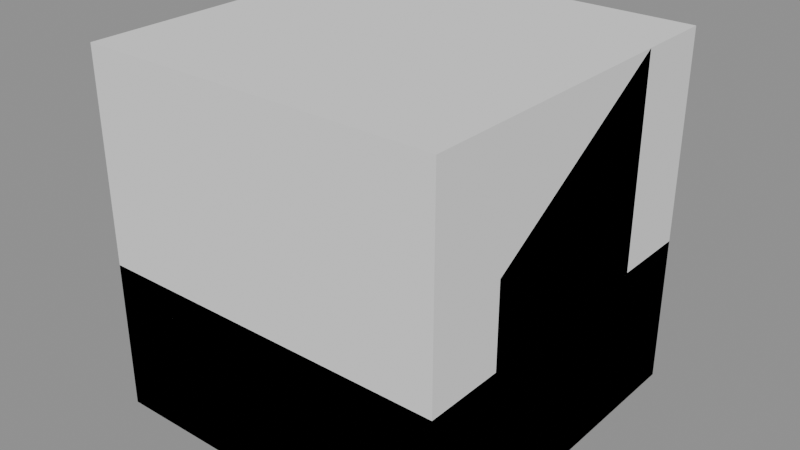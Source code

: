 # Source: barrier_module.blend  (saved by Blender 5.2.45; exported with 4.5.12 LTS)
import bpy
from mathutils import Matrix  # noqa: F401  (used for matrix-valued properties, if any)

bpy.ops.wm.read_factory_settings(use_empty=True)
scene = bpy.context.scene
scene.name = 'Scene'

# ---- materials (node trees are filled in below, after node groups)
mat_material_world_prop_industrial = bpy.data.materials.new('material.world.prop.industrial')
mat_material_world_prop_industrial.diffuse_color = (1.0, 1.0, 1.0, 1.0)

# ---- material node trees
mat_material_world_prop_industrial.use_nodes = True; mat_material_world_prop_industrial.node_tree.nodes.clear()
_N = mat_material_world_prop_industrial.node_tree.nodes; _L = mat_material_world_prop_industrial.node_tree.links
n0 = _N.new('ShaderNodeBsdfPrincipled'); n0.name = 'Principled BSDF'; n0.location = (-200, 100)
n0.inputs[0].default_value = (1.0, 1.0, 1.0, 1.0)
n0.inputs[1].default_value = 1.0
n0.inputs[2].default_value = 1.0
n0.inputs[10].default_value = 0.005
n1 = _N.new('ShaderNodeOutputMaterial'); n1.name = 'Material Output'; n1.location = (200, 100)
_L.new(n0.outputs[0], n1.inputs[0])
n1.is_active_output = True

# ---- meshes
me_00_0_whole = bpy.data.meshes.new('00:0:whole')
me_00_0_whole.from_pydata([(-0.5, -0.5, -0.5), (-0.5, -0.5, 0.5), (-0.5, 0.5, 0.5), (-0.5, 0.5, -0.5), (0.5, 0.5, -0.5), (0.5, 0.5, 0.5), (0.5, -0.5, 0.5), (0.5, -0.5, -0.5), (-0.5, 0.5, -0.5), (0.5, 0.5, -0.5), (0.5, -0.5, -0.5), (-0.5, -0.5, -0.5), (-0.5, -0.5, 0.5), (0.5, -0.5, 0.5), (0.5, 0.5, 0.5), (-0.5, 0.5, 0.5), (-0.5, 0.5, 0.5), (0.5, 0.5, 0.5), (0.5, 0.5, -0.5), (-0.5, 0.5, -0.5), (-0.5, -0.5, -0.5), (0.5, -0.5, -0.5), (0.5, -0.5, 0.5), (-0.5, -0.5, 0.5)], [], [(0, 1, 2), (0, 2, 3), (4, 5, 6), (4, 6, 7), (8, 9, 10), (8, 10, 11), (12, 13, 14), (12, 14, 15), (16, 17, 18), (16, 18, 19), (20, 21, 22), (20, 22, 23)])
_uv = me_00_0_whole.uv_layers.new(name='UVMap')
_uv.uv.foreach_set('vector', [0.518, 0.732, 0.732, 0.732, 0.732, 0.518, 0.518, 0.732, 0.732, 0.518, 0.518, 0.518, 0.518, 0.732, 0.732, 0.732, 0.732, 0.518, 0.518, 0.732, 0.732, 0.518, 0.518, 0.518, 0.518, 0.732, 0.732, 0.732, 0.732, 0.518, 0.518, 0.732, 0.732, 0.518, 0.518, 0.518, 0.518, 0.732, 0.732, 0.732, 0.732, 0.518, 0.518, 0.732, 0.732, 0.518, 0.518, 0.518, 0.518, 0.732, 0.732, 0.732, 0.732, 0.518, 0.518, 0.732, 0.732, 0.518, 0.518, 0.518, 0.518, 0.732, 0.732, 0.732, 0.732, 0.518, 0.518, 0.732, 0.732, 0.518, 0.518, 0.518])
me_00_0_whole.update()
me_00_0_whole.normals_split_custom_set([tuple(v) for v in zip(*[iter([-1.0, 0.0, 0.0, -1.0, 0.0, 0.0, -1.0, 0.0, 0.0, -1.0, 0.0, 0.0, -1.0, 0.0, 0.0, -1.0, 0.0, 0.0, 1.0, 0.0, 0.0, 1.0, 0.0, 0.0, 1.0, 0.0, 0.0, 1.0, 0.0, 0.0, 1.0, 0.0, 0.0, 1.0, 0.0, 0.0, 0.0, 0.0, -1.0, 0.0, 0.0, -1.0, 0.0, 0.0, -1.0, 0.0, 0.0, -1.0, 0.0, 0.0, -1.0, 0.0, 0.0, -1.0, 0.0, 0.0, 1.0, 0.0, 0.0, 1.0, 0.0, 0.0, 1.0, 0.0, 0.0, 1.0, 0.0, 0.0, 1.0, 0.0, 0.0, 1.0, 0.0, 1.0, 0.0, 0.0, 1.0, 0.0, 0.0, 1.0, 0.0, 0.0, 1.0, 0.0, 0.0, 1.0, 0.0, 0.0, 1.0, 0.0, 0.0, -1.0, 0.0, 0.0, -1.0, 0.0, 0.0, -1.0, 0.0, 0.0, -1.0, 0.0, 0.0, -1.0, 0.0, 0.0, -1.0, 0.0])] * 3)])
me_01_0_whole = bpy.data.meshes.new('01:0:whole')
me_01_0_whole.from_pydata([(0.5, 0.4902, -0.5), (0.5, -0.4902, -0.5), (-0.5, -0.4902, -0.5), (-0.5, 0.4902, -0.5), (-0.5, -0.4902, -0.09144), (0.5, -0.4902, -0.09144), (0.5, 0.4902, -0.09144), (-0.5, 0.4902, -0.09144), (-0.5, 0.4902, -0.09144), (0.5, 0.4902, -0.09144), (0.5, 0.4902, -0.5), (-0.5, 0.4902, -0.5), (0.5, -0.4902, -0.5), (0.5, -0.4902, -0.09144), (-0.5, -0.4902, -0.09144), (-0.5, -0.4902, -0.5), (-0.5, -0.4902, -0.5), (-0.5, -0.4902, -0.09144), (-0.5, 0.4902, -0.09144), (-0.5, 0.4902, -0.5), (0.5, 0.4902, -0.09144), (0.5, -0.4902, -0.09144), (0.5, -0.4902, -0.5), (0.5, 0.4902, -0.5), (0.5, 0.2745, -0.1109), (0.5, -0.2745, -0.1109), (-0.5, -0.2745, -0.1109), (-0.5, 0.2745, -0.1109), (-0.5, -0.2745, 0.1323), (0.5, -0.2745, 0.1323), (0.5, 0.2745, 0.4728), (-0.5, 0.2745, 0.4728), (-0.5, 0.2745, 0.4728), (0.5, 0.2745, 0.4728), (0.5, 0.2745, -0.1109), (-0.5, 0.2745, -0.1109), (0.5, -0.2745, -0.1109), (0.5, -0.2745, 0.1323), (-0.5, -0.2745, 0.1323), (-0.5, -0.2745, -0.1109), (-0.5, -0.2745, -0.1109), (-0.5, -0.2745, 0.1323), (-0.5, 0.2745, 0.4728), (-0.5, 0.2745, -0.1109), (0.5, 0.2745, 0.4728), (0.5, -0.2745, 0.1323), (0.5, -0.2745, -0.1109), (0.5, 0.2745, -0.1109), (-0.385, -0.4941, -0.4844), (-0.385, -0.4941, -0.2918), (-0.385, 0.4941, -0.2918), (-0.385, 0.4941, -0.4844), (-0.335, 0.4941, -0.4844), (-0.335, 0.4941, -0.2918), (-0.335, -0.4941, -0.2918), (-0.335, -0.4941, -0.4844), (-0.379, 0.4941, -0.4903), (-0.341, 0.4941, -0.4903), (-0.341, -0.4941, -0.4903), (-0.379, -0.4941, -0.4903), (-0.379, -0.4941, -0.286), (-0.341, -0.4941, -0.286), (-0.341, 0.4941, -0.286), (-0.379, 0.4941, -0.286), (-0.379, 0.5, -0.2918), (-0.341, 0.5, -0.2918), (-0.341, 0.5, -0.4844), (-0.379, 0.5, -0.4844), (-0.379, -0.5, -0.4844), (-0.341, -0.5, -0.4844), (-0.341, -0.5, -0.2918), (-0.379, -0.5, -0.2918), (-0.379, 0.4941, -0.4903), (-0.379, -0.4941, -0.4903), (-0.385, -0.4941, -0.4844), (-0.385, 0.4941, -0.4844), (-0.385, 0.4941, -0.2918), (-0.385, -0.4941, -0.2918), (-0.379, -0.4941, -0.286), (-0.379, 0.4941, -0.286), (-0.335, 0.4941, -0.4844), (-0.335, -0.4941, -0.4844), (-0.341, -0.4941, -0.4903), (-0.341, 0.4941, -0.4903), (-0.341, 0.4941, -0.286), (-0.341, -0.4941, -0.286), (-0.335, -0.4941, -0.2918), (-0.335, 0.4941, -0.2918), (-0.385, 0.4941, -0.4844), (-0.385, 0.4941, -0.2918), (-0.379, 0.5, -0.2918), (-0.379, 0.5, -0.4844), (-0.379, -0.5, -0.4844), (-0.379, -0.5, -0.2918), (-0.385, -0.4941, -0.2918), (-0.385, -0.4941, -0.4844), (-0.341, 0.5, -0.4844), (-0.341, 0.5, -0.2918), (-0.335, 0.4941, -0.2918), (-0.335, 0.4941, -0.4844), (-0.335, -0.4941, -0.4844), (-0.335, -0.4941, -0.2918), (-0.341, -0.5, -0.2918), (-0.341, -0.5, -0.4844), (-0.379, 0.5, -0.4844), (-0.341, 0.5, -0.4844), (-0.341, 0.4941, -0.4903), (-0.379, 0.4941, -0.4903), (-0.379, -0.4941, -0.4903), (-0.341, -0.4941, -0.4903), (-0.341, -0.5, -0.4844), (-0.379, -0.5, -0.4844), (-0.379, 0.4941, -0.286), (-0.341, 0.4941, -0.286), (-0.341, 0.5, -0.2918), (-0.379, 0.5, -0.2918), (-0.379, -0.5, -0.2918), (-0.341, -0.5, -0.2918), (-0.341, -0.4941, -0.286), (-0.379, -0.4941, -0.286), (-0.379, 0.5, -0.4844), (-0.379, 0.4941, -0.4903), (-0.385, 0.4941, -0.4844), (-0.385, -0.4941, -0.4844), (-0.379, -0.4941, -0.4903), (-0.379, -0.5, -0.4844), (-0.385, 0.4941, -0.2918), (-0.379, 0.4941, -0.286), (-0.379, 0.5, -0.2918), (-0.379, -0.5, -0.2918), (-0.379, -0.4941, -0.286), (-0.385, -0.4941, -0.2918), (-0.335, 0.4941, -0.4844), (-0.341, 0.4941, -0.4903), (-0.341, 0.5, -0.4844), (-0.341, -0.5, -0.4844), (-0.341, -0.4941, -0.4903), (-0.335, -0.4941, -0.4844), (-0.341, 0.5, -0.2918), (-0.341, 0.4941, -0.286), (-0.335, 0.4941, -0.2918), (-0.335, -0.4941, -0.2918), (-0.341, -0.4941, -0.286), (-0.341, -0.5, -0.2918), (-0.44, 0.2696, 0.1031), (-0.44, 0.2696, 0.2588), (-0.44, 0.2794, 0.2588), (-0.44, 0.2794, 0.1031), (-0.28, 0.2794, 0.1031), (-0.28, 0.2794, 0.2588), (-0.28, 0.2696, 0.2588), (-0.28, 0.2696, 0.1031), (-0.44, 0.2794, 0.1031), (-0.28, 0.2794, 0.1031), (-0.28, 0.2696, 0.1031), (-0.44, 0.2696, 0.1031), (-0.44, 0.2696, 0.2588), (-0.28, 0.2696, 0.2588), (-0.28, 0.2794, 0.2588), (-0.44, 0.2794, 0.2588), (-0.44, 0.2794, 0.2588), (-0.28, 0.2794, 0.2588), (-0.28, 0.2794, 0.1031), (-0.44, 0.2794, 0.1031), (-0.44, 0.2696, 0.1031), (-0.28, 0.2696, 0.1031), (-0.28, 0.2696, 0.2588), (-0.44, 0.2696, 0.2588), (0.335, -0.4941, -0.4844), (0.335, -0.4941, -0.2918), (0.335, 0.4941, -0.2918), (0.335, 0.4941, -0.4844), (0.385, 0.4941, -0.4844), (0.385, 0.4941, -0.2918), (0.385, -0.4941, -0.2918), (0.385, -0.4941, -0.4844), (0.341, 0.4941, -0.4903), (0.379, 0.4941, -0.4903), (0.379, -0.4941, -0.4903), (0.341, -0.4941, -0.4903), (0.341, -0.4941, -0.286), (0.379, -0.4941, -0.286), (0.379, 0.4941, -0.286), (0.341, 0.4941, -0.286), (0.341, 0.5, -0.2918), (0.379, 0.5, -0.2918), (0.379, 0.5, -0.4844), (0.341, 0.5, -0.4844), (0.341, -0.5, -0.4844), (0.379, -0.5, -0.4844), (0.379, -0.5, -0.2918), (0.341, -0.5, -0.2918), (0.341, 0.4941, -0.4903), (0.341, -0.4941, -0.4903), (0.335, -0.4941, -0.4844), (0.335, 0.4941, -0.4844), (0.335, 0.4941, -0.2918), (0.335, -0.4941, -0.2918), (0.341, -0.4941, -0.286), (0.341, 0.4941, -0.286), (0.385, 0.4941, -0.4844), (0.385, -0.4941, -0.4844), (0.379, -0.4941, -0.4903), (0.379, 0.4941, -0.4903), (0.379, 0.4941, -0.286), (0.379, -0.4941, -0.286), (0.385, -0.4941, -0.2918), (0.385, 0.4941, -0.2918), (0.335, 0.4941, -0.4844), (0.335, 0.4941, -0.2918), (0.341, 0.5, -0.2918), (0.341, 0.5, -0.4844), (0.341, -0.5, -0.4844), (0.341, -0.5, -0.2918), (0.335, -0.4941, -0.2918), (0.335, -0.4941, -0.4844), (0.379, 0.5, -0.4844), (0.379, 0.5, -0.2918), (0.385, 0.4941, -0.2918), (0.385, 0.4941, -0.4844), (0.385, -0.4941, -0.4844), (0.385, -0.4941, -0.2918), (0.379, -0.5, -0.2918), (0.379, -0.5, -0.4844), (0.341, 0.5, -0.4844), (0.379, 0.5, -0.4844), (0.379, 0.4941, -0.4903), (0.341, 0.4941, -0.4903), (0.341, -0.4941, -0.4903), (0.379, -0.4941, -0.4903), (0.379, -0.5, -0.4844), (0.341, -0.5, -0.4844), (0.341, 0.4941, -0.286), (0.379, 0.4941, -0.286), (0.379, 0.5, -0.2918), (0.341, 0.5, -0.2918), (0.341, -0.5, -0.2918), (0.379, -0.5, -0.2918), (0.379, -0.4941, -0.286), (0.341, -0.4941, -0.286), (0.341, 0.5, -0.4844), (0.341, 0.4941, -0.4903), (0.335, 0.4941, -0.4844), (0.335, -0.4941, -0.4844), (0.341, -0.4941, -0.4903), (0.341, -0.5, -0.4844), (0.335, 0.4941, -0.2918), (0.341, 0.4941, -0.286), (0.341, 0.5, -0.2918), (0.341, -0.5, -0.2918), (0.341, -0.4941, -0.286), (0.335, -0.4941, -0.2918), (0.385, 0.4941, -0.4844), (0.379, 0.4941, -0.4903), (0.379, 0.5, -0.4844), (0.379, -0.5, -0.4844), (0.379, -0.4941, -0.4903), (0.385, -0.4941, -0.4844), (0.379, 0.5, -0.2918), (0.379, 0.4941, -0.286), (0.385, 0.4941, -0.2918), (0.385, -0.4941, -0.2918), (0.379, -0.4941, -0.286), (0.379, -0.5, -0.2918), (0.28, 0.2696, 0.1031), (0.28, 0.2696, 0.2588), (0.28, 0.2794, 0.2588), (0.28, 0.2794, 0.1031), (0.44, 0.2794, 0.1031), (0.44, 0.2794, 0.2588), (0.44, 0.2696, 0.2588), (0.44, 0.2696, 0.1031), (0.28, 0.2794, 0.1031), (0.44, 0.2794, 0.1031), (0.44, 0.2696, 0.1031), (0.28, 0.2696, 0.1031), (0.28, 0.2696, 0.2588), (0.44, 0.2696, 0.2588), (0.44, 0.2794, 0.2588), (0.28, 0.2794, 0.2588), (0.28, 0.2794, 0.2588), (0.44, 0.2794, 0.2588), (0.44, 0.2794, 0.1031), (0.28, 0.2794, 0.1031), (0.28, 0.2696, 0.1031), (0.44, 0.2696, 0.1031), (0.44, 0.2696, 0.2588), (0.28, 0.2696, 0.2588), (-0.08, -0.01765, 0.4825), (-0.08, -0.01528, 0.4737), (0.08, -0.01528, 0.4737), (0.08, -0.01765, 0.4825), (-0.08, -0.009804, 0.4825), (0.08, -0.009804, 0.4825), (0.08, -0.00849, 0.4776), (-0.08, -0.00849, 0.4776), (-0.08, -0.00849, 0.4776), (-0.08, -0.01528, 0.4737), (-0.08, -0.01765, 0.4825), (-0.08, -0.009804, 0.4825), (0.08, -0.009804, 0.4825), (0.08, -0.01765, 0.4825), (0.08, -0.01528, 0.4737), (0.08, -0.00849, 0.4776), (-0.08, -0.01528, 0.4737), (-0.08, -0.008824, 0.4673), (0.08, -0.008824, 0.4673), (0.08, -0.01528, 0.4737), (-0.08, -0.00849, 0.4776), (0.08, -0.00849, 0.4776), (0.08, -0.004902, 0.4741), (-0.08, -0.004902, 0.4741), (-0.08, -0.004902, 0.4741), (-0.08, -0.008824, 0.4673), (-0.08, -0.01528, 0.4737), (-0.08, -0.00849, 0.4776), (0.08, -0.00849, 0.4776), (0.08, -0.01528, 0.4737), (0.08, -0.008824, 0.4673), (0.08, -0.004902, 0.4741), (-0.08, -0.008824, 0.4673), (-0.08, 0.0, 0.465), (0.08, 0.0, 0.465), (0.08, -0.008824, 0.4673), (-0.08, -0.004902, 0.4741), (0.08, -0.004902, 0.4741), (0.08, 0.0, 0.4728), (-0.08, 0.0, 0.4728), (-0.08, 0.0, 0.4728), (-0.08, 0.0, 0.465), (-0.08, -0.008824, 0.4673), (-0.08, -0.004902, 0.4741), (0.08, -0.004902, 0.4741), (0.08, -0.008824, 0.4673), (0.08, 0.0, 0.465), (0.08, 0.0, 0.4728), (-0.08, 0.0, 0.465), (-0.08, 0.008824, 0.4673), (0.08, 0.008824, 0.4673), (0.08, 0.0, 0.465), (-0.08, 0.0, 0.4728), (0.08, 0.0, 0.4728), (0.08, 0.004902, 0.4741), (-0.08, 0.004902, 0.4741), (-0.08, 0.004902, 0.4741), (-0.08, 0.008824, 0.4673), (-0.08, 0.0, 0.465), (-0.08, 0.0, 0.4728), (0.08, 0.0, 0.4728), (0.08, 0.0, 0.465), (0.08, 0.008824, 0.4673), (0.08, 0.004902, 0.4741), (-0.08, 0.008824, 0.4673), (-0.08, 0.01528, 0.4737), (0.08, 0.01528, 0.4737), (0.08, 0.008824, 0.4673), (-0.08, 0.004902, 0.4741), (0.08, 0.004902, 0.4741), (0.08, 0.00849, 0.4776), (-0.08, 0.00849, 0.4776), (-0.08, 0.00849, 0.4776), (-0.08, 0.01528, 0.4737), (-0.08, 0.008824, 0.4673), (-0.08, 0.004902, 0.4741), (0.08, 0.004902, 0.4741), (0.08, 0.008824, 0.4673), (0.08, 0.01528, 0.4737), (0.08, 0.00849, 0.4776), (-0.08, 0.01528, 0.4737), (-0.08, 0.01765, 0.4825), (0.08, 0.01765, 0.4825), (0.08, 0.01528, 0.4737), (-0.08, 0.00849, 0.4776), (0.08, 0.00849, 0.4776), (0.08, 0.009804, 0.4825), (-0.08, 0.009804, 0.4825), (-0.08, 0.009804, 0.4825), (-0.08, 0.01765, 0.4825), (-0.08, 0.01528, 0.4737), (-0.08, 0.00849, 0.4776), (0.08, 0.00849, 0.4776), (0.08, 0.01528, 0.4737), (0.08, 0.01765, 0.4825), (0.08, 0.009804, 0.4825), (-0.08, 0.01765, 0.4825), (-0.08, 0.01528, 0.4912), (0.08, 0.01528, 0.4912), (0.08, 0.01765, 0.4825), (-0.08, 0.009804, 0.4825), (0.08, 0.009804, 0.4825), (0.08, 0.00849, 0.4874), (-0.08, 0.00849, 0.4874), (-0.08, 0.00849, 0.4874), (-0.08, 0.01528, 0.4912), (-0.08, 0.01765, 0.4825), (-0.08, 0.009804, 0.4825), (0.08, 0.009804, 0.4825), (0.08, 0.01765, 0.4825), (0.08, 0.01528, 0.4912), (0.08, 0.00849, 0.4874), (-0.08, 0.01528, 0.4912), (-0.08, 0.008824, 0.4977), (0.08, 0.008824, 0.4977), (0.08, 0.01528, 0.4912), (-0.08, 0.00849, 0.4874), (0.08, 0.00849, 0.4874), (0.08, 0.004902, 0.4909), (-0.08, 0.004902, 0.4909), (-0.08, 0.004902, 0.4909), (-0.08, 0.008824, 0.4977), (-0.08, 0.01528, 0.4912), (-0.08, 0.00849, 0.4874), (0.08, 0.00849, 0.4874), (0.08, 0.01528, 0.4912), (0.08, 0.008824, 0.4977), (0.08, 0.004902, 0.4909), (-0.08, 0.008824, 0.4977), (-0.08, 0.0, 0.5), (0.08, 0.0, 0.5), (0.08, 0.008824, 0.4977), (-0.08, 0.004902, 0.4909), (0.08, 0.004902, 0.4909), (0.08, 0.0, 0.4922), (-0.08, 0.0, 0.4922), (-0.08, 0.0, 0.4922), (-0.08, 0.0, 0.5), (-0.08, 0.008824, 0.4977), (-0.08, 0.004902, 0.4909), (0.08, 0.004902, 0.4909), (0.08, 0.008824, 0.4977), (0.08, 0.0, 0.5), (0.08, 0.0, 0.4922), (-0.08, 0.0, 0.5), (-0.08, -0.008824, 0.4977), (0.08, -0.008824, 0.4977), (0.08, 0.0, 0.5), (-0.08, 0.0, 0.4922), (0.08, 0.0, 0.4922), (0.08, -0.004902, 0.4909), (-0.08, -0.004902, 0.4909), (-0.08, -0.004902, 0.4909), (-0.08, -0.008824, 0.4977), (-0.08, 0.0, 0.5), (-0.08, 0.0, 0.4922), (0.08, 0.0, 0.4922), (0.08, 0.0, 0.5), (0.08, -0.008824, 0.4977), (0.08, -0.004902, 0.4909), (-0.08, -0.008824, 0.4977), (-0.08, -0.01528, 0.4912), (0.08, -0.01528, 0.4912), (0.08, -0.008824, 0.4977), (-0.08, -0.004902, 0.4909), (0.08, -0.004902, 0.4909), (0.08, -0.00849, 0.4874), (-0.08, -0.00849, 0.4874), (-0.08, -0.00849, 0.4874), (-0.08, -0.01528, 0.4912), (-0.08, -0.008824, 0.4977), (-0.08, -0.004902, 0.4909), (0.08, -0.004902, 0.4909), (0.08, -0.008824, 0.4977), (0.08, -0.01528, 0.4912), (0.08, -0.00849, 0.4874), (-0.08, -0.01528, 0.4912), (-0.08, -0.01765, 0.4825), (0.08, -0.01765, 0.4825), (0.08, -0.01528, 0.4912), (-0.08, -0.00849, 0.4874), (0.08, -0.00849, 0.4874), (0.08, -0.009804, 0.4825), (-0.08, -0.009804, 0.4825), (-0.08, -0.009804, 0.4825), (-0.08, -0.01765, 0.4825), (-0.08, -0.01528, 0.4912), (-0.08, -0.00849, 0.4874), (0.08, -0.00849, 0.4874), (0.08, -0.01528, 0.4912), (0.08, -0.01765, 0.4825), (0.08, -0.009804, 0.4825)], [], [(0, 1, 2), (0, 2, 3), (4, 5, 6), (4, 6, 7), (8, 9, 10), (8, 10, 11), (12, 13, 14), (12, 14, 15), (16, 17, 18), (16, 18, 19), (20, 21, 22), (20, 22, 23), (24, 25, 26), (24, 26, 27), (28, 29, 30), (28, 30, 31), (32, 33, 34), (32, 34, 35), (36, 37, 38), (36, 38, 39), (40, 41, 42), (40, 42, 43), (44, 45, 46), (44, 46, 47), (48, 49, 50), (48, 50, 51), (52, 53, 54), (52, 54, 55), (56, 57, 58), (56, 58, 59), (60, 61, 62), (60, 62, 63), (64, 65, 66), (64, 66, 67), (68, 69, 70), (68, 70, 71), (72, 73, 74), (72, 74, 75), (76, 77, 78), (76, 78, 79), (80, 81, 82), (80, 82, 83), (84, 85, 86), (84, 86, 87), (88, 89, 90), (88, 90, 91), (92, 93, 94), (92, 94, 95), (96, 97, 98), (96, 98, 99), (100, 101, 102), (100, 102, 103), (104, 105, 106), (104, 106, 107), (108, 109, 110), (108, 110, 111), (112, 113, 114), (112, 114, 115), (116, 117, 118), (116, 118, 119), (120, 121, 122), (123, 124, 125), (126, 127, 128), (129, 130, 131), (132, 133, 134), (135, 136, 137), (138, 139, 140), (141, 142, 143), (144, 145, 146), (144, 146, 147), (148, 149, 150), (148, 150, 151), (152, 153, 154), (152, 154, 155), (156, 157, 158), (156, 158, 159), (160, 161, 162), (160, 162, 163), (164, 165, 166), (164, 166, 167), (168, 169, 170), (168, 170, 171), (172, 173, 174), (172, 174, 175), (176, 177, 178), (176, 178, 179), (180, 181, 182), (180, 182, 183), (184, 185, 186), (184, 186, 187), (188, 189, 190), (188, 190, 191), (192, 193, 194), (192, 194, 195), (196, 197, 198), (196, 198, 199), (200, 201, 202), (200, 202, 203), (204, 205, 206), (204, 206, 207), (208, 209, 210), (208, 210, 211), (212, 213, 214), (212, 214, 215), (216, 217, 218), (216, 218, 219), (220, 221, 222), (220, 222, 223), (224, 225, 226), (224, 226, 227), (228, 229, 230), (228, 230, 231), (232, 233, 234), (232, 234, 235), (236, 237, 238), (236, 238, 239), (240, 241, 242), (243, 244, 245), (246, 247, 248), (249, 250, 251), (252, 253, 254), (255, 256, 257), (258, 259, 260), (261, 262, 263), (264, 265, 266), (264, 266, 267), (268, 269, 270), (268, 270, 271), (272, 273, 274), (272, 274, 275), (276, 277, 278), (276, 278, 279), (280, 281, 282), (280, 282, 283), (284, 285, 286), (284, 286, 287), (288, 289, 290), (288, 290, 291), (292, 293, 294), (292, 294, 295), (296, 297, 298), (296, 298, 299), (300, 301, 302), (300, 302, 303), (304, 305, 306), (304, 306, 307), (308, 309, 310), (308, 310, 311), (312, 313, 314), (312, 314, 315), (316, 317, 318), (316, 318, 319), (320, 321, 322), (320, 322, 323), (324, 325, 326), (324, 326, 327), (328, 329, 330), (328, 330, 331), (332, 333, 334), (332, 334, 335), (336, 337, 338), (336, 338, 339), (340, 341, 342), (340, 342, 343), (344, 345, 346), (344, 346, 347), (348, 349, 350), (348, 350, 351), (352, 353, 354), (352, 354, 355), (356, 357, 358), (356, 358, 359), (360, 361, 362), (360, 362, 363), (364, 365, 366), (364, 366, 367), (368, 369, 370), (368, 370, 371), (372, 373, 374), (372, 374, 375), (376, 377, 378), (376, 378, 379), (380, 381, 382), (380, 382, 383), (384, 385, 386), (384, 386, 387), (388, 389, 390), (388, 390, 391), (392, 393, 394), (392, 394, 395), (396, 397, 398), (396, 398, 399), (400, 401, 402), (400, 402, 403), (404, 405, 406), (404, 406, 407), (408, 409, 410), (408, 410, 411), (412, 413, 414), (412, 414, 415), (416, 417, 418), (416, 418, 419), (420, 421, 422), (420, 422, 423), (424, 425, 426), (424, 426, 427), (428, 429, 430), (428, 430, 431), (432, 433, 434), (432, 434, 435), (436, 437, 438), (436, 438, 439), (440, 441, 442), (440, 442, 443), (444, 445, 446), (444, 446, 447), (448, 449, 450), (448, 450, 451), (452, 453, 454), (452, 454, 455), (456, 457, 458), (456, 458, 459), (460, 461, 462), (460, 462, 463), (464, 465, 466), (464, 466, 467), (468, 469, 470), (468, 470, 471), (472, 473, 474), (472, 474, 475), (476, 477, 478), (476, 478, 479)])
_uv = me_01_0_whole.uv_layers.new(name='UVMap')
_uv.uv.foreach_set('vector', [0.518, 0.732, 0.732, 0.732, 0.732, 0.518, 0.518, 0.732, 0.732, 0.518, 0.518, 0.518, 0.518, 0.732, 0.732, 0.732, 0.732, 0.518, 0.518, 0.732, 0.732, 0.518, 0.518, 0.518, 0.518, 0.732, 0.732, 0.732, 0.732, 0.518, 0.518, 0.732, 0.732, 0.518, 0.518, 0.518, 0.518, 0.732, 0.732, 0.732, 0.732, 0.518, 0.518, 0.732, 0.732, 0.518, 0.518, 0.518, 0.518, 0.732, 0.732, 0.732, 0.732, 0.518, 0.518, 0.732, 0.732, 0.518, 0.518, 0.518, 0.518, 0.732, 0.732, 0.732, 0.732, 0.518, 0.518, 0.732, 0.732, 0.518, 0.518, 0.518, 0.518, 0.732, 0.732, 0.732, 0.732, 0.518, 0.518, 0.732, 0.732, 0.518, 0.518, 0.518, 0.518, 0.732, 0.732, 0.732, 0.732, 0.518, 0.518, 0.732, 0.732, 0.518, 0.518, 0.518, 0.518, 0.732, 0.732, 0.732, 0.732, 0.518, 0.518, 0.732, 0.732, 0.518, 0.518, 0.518, 0.518, 0.732, 0.732, 0.732, 0.732, 0.518, 0.518, 0.732, 0.732, 0.518, 0.518, 0.518, 0.518, 0.732, 0.6072, 0.732, 0.732, 0.518, 0.518, 0.732, 0.732, 0.518, 0.518, 0.518, 0.518, 0.732, 0.6962, 0.732, 0.732, 0.6428, 0.518, 0.732, 0.732, 0.6428, 0.6038, 0.518, 0.268, 0.982, 0.482, 0.982, 0.482, 0.768, 0.268, 0.982, 0.482, 0.768, 0.268, 0.768, 0.268, 0.982, 0.482, 0.982, 0.482, 0.768, 0.268, 0.982, 0.482, 0.768, 0.268, 0.768, 0.268, 0.982, 0.482, 0.982, 0.482, 0.768, 0.268, 0.982, 0.482, 0.768, 0.268, 0.768, 0.268, 0.982, 0.482, 0.982, 0.482, 0.768, 0.268, 0.982, 0.482, 0.768, 0.268, 0.768, 0.268, 0.982, 0.482, 0.982, 0.482, 0.768, 0.268, 0.982, 0.482, 0.768, 0.268, 0.768, 0.268, 0.982, 0.482, 0.982, 0.482, 0.768, 0.268, 0.982, 0.482, 0.768, 0.268, 0.768, 0.268, 0.982, 0.482, 0.982, 0.482, 0.768, 0.268, 0.982, 0.482, 0.768, 0.268, 0.768, 0.268, 0.982, 0.482, 0.982, 0.482, 0.768, 0.268, 0.982, 0.482, 0.768, 0.268, 0.768, 0.268, 0.982, 0.482, 0.982, 0.482, 0.768, 0.268, 0.982, 0.482, 0.768, 0.268, 0.768, 0.268, 0.982, 0.482, 0.982, 0.482, 0.768, 0.268, 0.982, 0.482, 0.768, 0.268, 0.768, 0.268, 0.982, 0.482, 0.982, 0.482, 0.768, 0.268, 0.982, 0.482, 0.768, 0.268, 0.768, 0.268, 0.982, 0.482, 0.982, 0.482, 0.768, 0.268, 0.982, 0.482, 0.768, 0.268, 0.768, 0.268, 0.982, 0.482, 0.982, 0.482, 0.768, 0.268, 0.982, 0.482, 0.768, 0.268, 0.768, 0.268, 0.982, 0.482, 0.982, 0.482, 0.768, 0.268, 0.982, 0.482, 0.768, 0.268, 0.768, 0.268, 0.982, 0.482, 0.982, 0.482, 0.768, 0.268, 0.982, 0.482, 0.768, 0.268, 0.768, 0.268, 0.982, 0.482, 0.982, 0.482, 0.768, 0.268, 0.982, 0.482, 0.768, 0.268, 0.768, 0.268, 0.982, 0.482, 0.982, 0.482, 0.768, 0.268, 0.982, 0.482, 0.768, 0.268, 0.768, 0.268, 0.982, 0.482, 0.982, 0.482, 0.768, 0.268, 0.982, 0.482, 0.768, 0.268, 0.768, 0.268, 0.982, 0.482, 0.982, 0.375, 0.768, 0.268, 0.982, 0.482, 0.982, 0.375, 0.768, 0.268, 0.982, 0.482, 0.982, 0.375, 0.768, 0.268, 0.982, 0.482, 0.982, 0.375, 0.768, 0.268, 0.982, 0.482, 0.982, 0.375, 0.768, 0.268, 0.982, 0.482, 0.982, 0.375, 0.768, 0.268, 0.982, 0.482, 0.982, 0.375, 0.768, 0.268, 0.982, 0.482, 0.982, 0.375, 0.768, 0.268, 0.732, 0.482, 0.732, 0.482, 0.518, 0.268, 0.732, 0.482, 0.518, 0.268, 0.518, 0.268, 0.732, 0.482, 0.732, 0.482, 0.518, 0.268, 0.732, 0.482, 0.518, 0.268, 0.518, 0.268, 0.732, 0.482, 0.732, 0.482, 0.518, 0.268, 0.732, 0.482, 0.518, 0.268, 0.518, 0.268, 0.732, 0.482, 0.732, 0.482, 0.518, 0.268, 0.732, 0.482, 0.518, 0.268, 0.518, 0.268, 0.732, 0.482, 0.732, 0.482, 0.518, 0.268, 0.732, 0.482, 0.518, 0.268, 0.518, 0.268, 0.732, 0.482, 0.732, 0.482, 0.518, 0.268, 0.732, 0.482, 0.518, 0.268, 0.518, 0.268, 0.982, 0.482, 0.982, 0.482, 0.768, 0.268, 0.982, 0.482, 0.768, 0.268, 0.768, 0.268, 0.982, 0.482, 0.982, 0.482, 0.768, 0.268, 0.982, 0.482, 0.768, 0.268, 0.768, 0.268, 0.982, 0.482, 0.982, 0.482, 0.768, 0.268, 0.982, 0.482, 0.768, 0.268, 0.768, 0.268, 0.982, 0.482, 0.982, 0.482, 0.768, 0.268, 0.982, 0.482, 0.768, 0.268, 0.768, 0.268, 0.982, 0.482, 0.982, 0.482, 0.768, 0.268, 0.982, 0.482, 0.768, 0.268, 0.768, 0.268, 0.982, 0.482, 0.982, 0.482, 0.768, 0.268, 0.982, 0.482, 0.768, 0.268, 0.768, 0.268, 0.982, 0.482, 0.982, 0.482, 0.768, 0.268, 0.982, 0.482, 0.768, 0.268, 0.768, 0.268, 0.982, 0.482, 0.982, 0.482, 0.768, 0.268, 0.982, 0.482, 0.768, 0.268, 0.768, 0.268, 0.982, 0.482, 0.982, 0.482, 0.768, 0.268, 0.982, 0.482, 0.768, 0.268, 0.768, 0.268, 0.982, 0.482, 0.982, 0.482, 0.768, 0.268, 0.982, 0.482, 0.768, 0.268, 0.768, 0.268, 0.982, 0.482, 0.982, 0.482, 0.768, 0.268, 0.982, 0.482, 0.768, 0.268, 0.768, 0.268, 0.982, 0.482, 0.982, 0.482, 0.768, 0.268, 0.982, 0.482, 0.768, 0.268, 0.768, 0.268, 0.982, 0.482, 0.982, 0.482, 0.768, 0.268, 0.982, 0.482, 0.768, 0.268, 0.768, 0.268, 0.982, 0.482, 0.982, 0.482, 0.768, 0.268, 0.982, 0.482, 0.768, 0.268, 0.768, 0.268, 0.982, 0.482, 0.982, 0.482, 0.768, 0.268, 0.982, 0.482, 0.768, 0.268, 0.768, 0.268, 0.982, 0.482, 0.982, 0.482, 0.768, 0.268, 0.982, 0.482, 0.768, 0.268, 0.768, 0.268, 0.982, 0.482, 0.982, 0.482, 0.768, 0.268, 0.982, 0.482, 0.768, 0.268, 0.768, 0.268, 0.982, 0.482, 0.982, 0.482, 0.768, 0.268, 0.982, 0.482, 0.768, 0.268, 0.768, 0.268, 0.982, 0.482, 0.982, 0.375, 0.768, 0.268, 0.982, 0.482, 0.982, 0.375, 0.768, 0.268, 0.982, 0.482, 0.982, 0.375, 0.768, 0.268, 0.982, 0.482, 0.982, 0.375, 0.768, 0.268, 0.982, 0.482, 0.982, 0.375, 0.768, 0.268, 0.982, 0.482, 0.982, 0.375, 0.768, 0.268, 0.982, 0.482, 0.982, 0.375, 0.768, 0.268, 0.982, 0.482, 0.982, 0.375, 0.768, 0.268, 0.732, 0.482, 0.732, 0.482, 0.518, 0.268, 0.732, 0.482, 0.518, 0.268, 0.518, 0.268, 0.732, 0.482, 0.732, 0.482, 0.518, 0.268, 0.732, 0.482, 0.518, 0.268, 0.518, 0.268, 0.732, 0.482, 0.732, 0.482, 0.518, 0.268, 0.732, 0.482, 0.518, 0.268, 0.518, 0.268, 0.732, 0.482, 0.732, 0.482, 0.518, 0.268, 0.732, 0.482, 0.518, 0.268, 0.518, 0.268, 0.732, 0.482, 0.732, 0.482, 0.518, 0.268, 0.732, 0.482, 0.518, 0.268, 0.518, 0.268, 0.732, 0.482, 0.732, 0.482, 0.518, 0.268, 0.732, 0.482, 0.518, 0.268, 0.518, 0.268, 0.982, 0.482, 0.982, 0.482, 0.768, 0.268, 0.982, 0.482, 0.768, 0.268, 0.768, 0.268, 0.982, 0.482, 0.982, 0.482, 0.768, 0.268, 0.982, 0.482, 0.768, 0.268, 0.768, 0.2987, 0.982, 0.482, 0.982, 0.4267, 0.768, 0.2987, 0.982, 0.4267, 0.768, 0.268, 0.8631, 0.2987, 0.982, 0.482, 0.982, 0.4267, 0.768, 0.2987, 0.982, 0.4267, 0.768, 0.268, 0.8631, 0.268, 0.982, 0.482, 0.982, 0.482, 0.768, 0.268, 0.982, 0.482, 0.768, 0.268, 0.768, 0.268, 0.982, 0.482, 0.982, 0.482, 0.768, 0.268, 0.982, 0.482, 0.768, 0.268, 0.768, 0.2987, 0.982, 0.482, 0.982, 0.4267, 0.768, 0.2987, 0.982, 0.4267, 0.768, 0.268, 0.8631, 0.2987, 0.982, 0.482, 0.982, 0.4267, 0.768, 0.2987, 0.982, 0.4267, 0.768, 0.268, 0.8631, 0.268, 0.982, 0.482, 0.982, 0.482, 0.768, 0.268, 0.982, 0.482, 0.768, 0.268, 0.768, 0.268, 0.982, 0.482, 0.982, 0.482, 0.768, 0.268, 0.982, 0.482, 0.768, 0.268, 0.768, 0.2987, 0.982, 0.482, 0.982, 0.4267, 0.768, 0.2987, 0.982, 0.4267, 0.768, 0.268, 0.8631, 0.2987, 0.982, 0.482, 0.982, 0.4267, 0.768, 0.2987, 0.982, 0.4267, 0.768, 0.268, 0.8631, 0.268, 0.982, 0.482, 0.982, 0.482, 0.768, 0.268, 0.982, 0.482, 0.768, 0.268, 0.768, 0.268, 0.982, 0.482, 0.982, 0.482, 0.768, 0.268, 0.982, 0.482, 0.768, 0.268, 0.768, 0.2987, 0.982, 0.482, 0.982, 0.4267, 0.768, 0.2987, 0.982, 0.4267, 0.768, 0.268, 0.8631, 0.2987, 0.982, 0.482, 0.982, 0.4267, 0.768, 0.2987, 0.982, 0.4267, 0.768, 0.268, 0.8631, 0.268, 0.982, 0.482, 0.982, 0.482, 0.768, 0.268, 0.982, 0.482, 0.768, 0.268, 0.768, 0.268, 0.982, 0.482, 0.982, 0.482, 0.768, 0.268, 0.982, 0.482, 0.768, 0.268, 0.768, 0.2987, 0.982, 0.482, 0.982, 0.4267, 0.768, 0.2987, 0.982, 0.4267, 0.768, 0.268, 0.8631, 0.2987, 0.982, 0.482, 0.982, 0.4267, 0.768, 0.2987, 0.982, 0.4267, 0.768, 0.268, 0.8631, 0.268, 0.982, 0.482, 0.982, 0.482, 0.768, 0.268, 0.982, 0.482, 0.768, 0.268, 0.768, 0.268, 0.982, 0.482, 0.982, 0.482, 0.768, 0.268, 0.982, 0.482, 0.768, 0.268, 0.768, 0.2987, 0.982, 0.482, 0.982, 0.4267, 0.768, 0.2987, 0.982, 0.4267, 0.768, 0.268, 0.8631, 0.2987, 0.982, 0.482, 0.982, 0.4267, 0.768, 0.2987, 0.982, 0.4267, 0.768, 0.268, 0.8631, 0.268, 0.982, 0.482, 0.982, 0.482, 0.768, 0.268, 0.982, 0.482, 0.768, 0.268, 0.768, 0.268, 0.982, 0.482, 0.982, 0.482, 0.768, 0.268, 0.982, 0.482, 0.768, 0.268, 0.768, 0.2987, 0.982, 0.482, 0.982, 0.4267, 0.768, 0.2987, 0.982, 0.4267, 0.768, 0.268, 0.8631, 0.2987, 0.982, 0.482, 0.982, 0.4267, 0.768, 0.2987, 0.982, 0.4267, 0.768, 0.268, 0.8631, 0.268, 0.982, 0.482, 0.982, 0.482, 0.768, 0.268, 0.982, 0.482, 0.768, 0.268, 0.768, 0.268, 0.982, 0.482, 0.982, 0.482, 0.768, 0.268, 0.982, 0.482, 0.768, 0.268, 0.768, 0.2987, 0.982, 0.482, 0.982, 0.4267, 0.768, 0.2987, 0.982, 0.4267, 0.768, 0.268, 0.8631, 0.2987, 0.982, 0.482, 0.982, 0.4267, 0.768, 0.2987, 0.982, 0.4267, 0.768, 0.268, 0.8631, 0.268, 0.982, 0.482, 0.982, 0.482, 0.768, 0.268, 0.982, 0.482, 0.768, 0.268, 0.768, 0.268, 0.982, 0.482, 0.982, 0.482, 0.768, 0.268, 0.982, 0.482, 0.768, 0.268, 0.768, 0.2987, 0.982, 0.482, 0.982, 0.4267, 0.768, 0.2987, 0.982, 0.4267, 0.768, 0.268, 0.8631, 0.2987, 0.982, 0.482, 0.982, 0.4267, 0.768, 0.2987, 0.982, 0.4267, 0.768, 0.268, 0.8631, 0.268, 0.982, 0.482, 0.982, 0.482, 0.768, 0.268, 0.982, 0.482, 0.768, 0.268, 0.768, 0.268, 0.982, 0.482, 0.982, 0.482, 0.768, 0.268, 0.982, 0.482, 0.768, 0.268, 0.768, 0.2987, 0.982, 0.482, 0.982, 0.4267, 0.768, 0.2987, 0.982, 0.4267, 0.768, 0.268, 0.8631, 0.2987, 0.982, 0.482, 0.982, 0.4267, 0.768, 0.2987, 0.982, 0.4267, 0.768, 0.268, 0.8631, 0.268, 0.982, 0.482, 0.982, 0.482, 0.768, 0.268, 0.982, 0.482, 0.768, 0.268, 0.768, 0.268, 0.982, 0.482, 0.982, 0.482, 0.768, 0.268, 0.982, 0.482, 0.768, 0.268, 0.768, 0.2987, 0.982, 0.482, 0.982, 0.4267, 0.768, 0.2987, 0.982, 0.4267, 0.768, 0.268, 0.8631, 0.2987, 0.982, 0.482, 0.982, 0.4267, 0.768, 0.2987, 0.982, 0.4267, 0.768, 0.268, 0.8631, 0.268, 0.982, 0.482, 0.982, 0.482, 0.768, 0.268, 0.982, 0.482, 0.768, 0.268, 0.768, 0.268, 0.982, 0.482, 0.982, 0.482, 0.768, 0.268, 0.982, 0.482, 0.768, 0.268, 0.768, 0.2987, 0.982, 0.482, 0.982, 0.4267, 0.768, 0.2987, 0.982, 0.4267, 0.768, 0.268, 0.8631, 0.2987, 0.982, 0.482, 0.982, 0.4267, 0.768, 0.2987, 0.982, 0.4267, 0.768, 0.268, 0.8631])
me_01_0_whole.materials.append(mat_material_world_prop_industrial)
me_01_0_whole.update()
me_01_0_whole.normals_split_custom_set([tuple(v) for v in zip(*[iter([0.0, 0.0, -1.0, 0.0, 0.0, -1.0, 0.0, 0.0, -1.0, 0.0, 0.0, -1.0, 0.0, 0.0, -1.0, 0.0, 0.0, -1.0, 0.0, 0.0, 1.0, 0.0, 0.0, 1.0, 0.0, 0.0, 1.0, 0.0, 0.0, 1.0, 0.0, 0.0, 1.0, 0.0, 0.0, 1.0, 0.0, 1.0, 0.0, 0.0, 1.0, 0.0, 0.0, 1.0, 0.0, 0.0, 1.0, 0.0, 0.0, 1.0, 0.0, 0.0, 1.0, 0.0, 0.0, -1.0, 0.0, 0.0, -1.0, 0.0, 0.0, -1.0, 0.0, 0.0, -1.0, 0.0, 0.0, -1.0, 0.0, 0.0, -1.0, 0.0, -1.0, 0.0, 0.0, -1.0, 0.0, 0.0, -1.0, 0.0, 0.0, -1.0, 0.0, 0.0, -1.0, 0.0, 0.0, -1.0, 0.0, 0.0, 1.0, 0.0, 0.0, 1.0, 0.0, 0.0, 1.0, 0.0, 0.0, 1.0, 0.0, 0.0, 1.0, 0.0, 0.0, 1.0, 0.0, 0.0, 0.0, 0.0, -1.0, 0.0, 0.0, -1.0, 0.0, 0.0, -1.0, 0.0, 0.0, -1.0, 0.0, 0.0, -1.0, 0.0, 0.0, -1.0, 0.0, -0.527, 0.8499, 0.0, -0.527, 0.8499, 0.0, -0.527, 0.8499, 0.0, -0.527, 0.8499, 0.0, -0.527, 0.8499, 0.0, -0.527, 0.8499, 0.0, 1.0, 0.0, 0.0, 1.0, 0.0, 0.0, 1.0, 0.0, 0.0, 1.0, 0.0, 0.0, 1.0, 0.0, 0.0, 1.0, 0.0, 0.0, -1.0, 0.0, 0.0, -1.0, 0.0, 0.0, -1.0, 0.0, 0.0, -1.0, 0.0, 0.0, -1.0, 0.0, 0.0, -1.0, 0.0, -1.0, 0.0, 0.0, -1.0, 0.0, 0.0, -1.0, 0.0, 0.0, -1.0, 0.0, 0.0, -1.0, 0.0, 0.0, -1.0, 0.0, 0.0, 1.0, 0.0, 0.0, 1.0, 0.0, 0.0, 1.0, 0.0, 0.0, 1.0, 0.0, 0.0, 1.0, 0.0, 0.0, 1.0, 0.0, 0.0, -1.0, 0.0, 0.0, -1.0, 0.0, 0.0, -1.0, 0.0, 0.0, -1.0, 0.0, 0.0, -1.0, 0.0, 0.0, -1.0, 0.0, 0.0, 1.0, 0.0, 0.0, 1.0, 0.0, 0.0, 1.0, 0.0, 0.0, 1.0, 0.0, 0.0, 1.0, 0.0, 0.0, 1.0, 0.0, 0.0, 0.0, 0.0, -1.0, 0.0, 0.0, -1.0, 0.0, 0.0, -1.0, 0.0, 0.0, -1.0, 0.0, 0.0, -1.0, 0.0, 0.0, -1.0, 0.0, 0.0, 1.0, 0.0, 0.0, 1.0, 0.0, 0.0, 1.0, 0.0, 0.0, 1.0, 0.0, 0.0, 1.0, 0.0, 0.0, 1.0, 0.0, 1.0, 0.0, 0.0, 1.0, 0.0, 0.0, 1.0, 0.0, 0.0, 1.0, 0.0, 0.0, 1.0, 0.0, 0.0, 1.0, 0.0, 0.0, -1.0, 0.0, 0.0, -1.0, 0.0, 0.0, -1.0, 0.0, 0.0, -1.0, 0.0, 0.0, -1.0, 0.0, 0.0, -1.0, 0.0, -0.6973, 0.0, -0.7168, -0.6973, 0.0, -0.7168, -0.6973, 0.0, -0.7168, -0.6973, 0.0, -0.7168, -0.6973, 0.0, -0.7168, -0.6973, 0.0, -0.7168, -0.6973, 0.0, 0.7168, -0.6973, 0.0, 0.7168, -0.6973, 0.0, 0.7168, -0.6973, 0.0, 0.7168, -0.6973, 0.0, 0.7168, -0.6973, 0.0, 0.7168, 0.6973, 0.0, -0.7168, 0.6973, 0.0, -0.7168, 0.6973, 0.0, -0.7168, 0.6973, 0.0, -0.7168, 0.6973, 0.0, -0.7168, 0.6973, 0.0, -0.7168, 0.6973, 0.0, 0.7168, 0.6973, 0.0, 0.7168, 0.6973, 0.0, 0.7168, 0.6973, 0.0, 0.7168, 0.6973, 0.0, 0.7168, 0.6973, 0.0, 0.7168, -0.7001, 0.7141, 0.0, -0.7001, 0.7141, 0.0, -0.7001, 0.7141, 0.0, -0.7001, 0.7141, 0.0, -0.7001, 0.7141, 0.0, -0.7001, 0.7141, 0.0, -0.7001, -0.7141, 0.0, -0.7001, -0.7141, 0.0, -0.7001, -0.7141, 0.0, -0.7001, -0.7141, 0.0, -0.7001, -0.7141, 0.0, -0.7001, -0.7141, 0.0, 0.7001, 0.7141, 0.0, 0.7001, 0.7141, 0.0, 0.7001, 0.7141, 0.0, 0.7001, 0.7141, 0.0, 0.7001, 0.7141, 0.0, 0.7001, 0.7141, 0.0, 0.7001, -0.7141, 0.0, 0.7001, -0.7141, 0.0, 0.7001, -0.7141, 0.0, 0.7001, -0.7141, 0.0, 0.7001, -0.7141, 0.0, 0.7001, -0.7141, 0.0, 0.0, 0.7043, -0.7099, 0.0, 0.7043, -0.7099, 0.0, 0.7043, -0.7099, 0.0, 0.7043, -0.7099, 0.0, 0.7043, -0.7099, 0.0, 0.7043, -0.7099, 0.0, -0.7043, -0.7099, 0.0, -0.7043, -0.7099, 0.0, -0.7043, -0.7099, 0.0, -0.7043, -0.7099, 0.0, -0.7043, -0.7099, 0.0, -0.7043, -0.7099, 0.0, 0.7043, 0.7099, 0.0, 0.7043, 0.7099, 0.0, 0.7043, 0.7099, 0.0, 0.7043, 0.7099, 0.0, 0.7043, 0.7099, 0.0, 0.7043, 0.7099, 0.0, -0.7043, 0.7099, 0.0, -0.7043, 0.7099, 0.0, -0.7043, 0.7099, 0.0, -0.7043, 0.7099, 0.0, -0.7043, 0.7099, 0.0, -0.7043, 0.7099, -0.5682, 0.5796, -0.5841, -0.5682, 0.5796, -0.5841, -0.5682, 0.5796, -0.5841, -0.5682, -0.5796, -0.5841, -0.5682, -0.5796, -0.5841, -0.5682, -0.5796, -0.5841, -0.5682, 0.5796, 0.5841, -0.5682, 0.5796, 0.5841, -0.5682, 0.5796, 0.5841, -0.5682, -0.5796, 0.5841, -0.5682, -0.5796, 0.5841, -0.5682, -0.5796, 0.5841, 0.5682, 0.5796, -0.5841, 0.5682, 0.5796, -0.5841, 0.5682, 0.5796, -0.5841, 0.5682, -0.5796, -0.5841, 0.5682, -0.5796, -0.5841, 0.5682, -0.5796, -0.5841, 0.5682, 0.5796, 0.5841, 0.5682, 0.5796, 0.5841, 0.5682, 0.5796, 0.5841, 0.5682, -0.5796, 0.5841, 0.5682, -0.5796, 0.5841, 0.5682, -0.5796, 0.5841, -1.0, 0.0, 0.0, -1.0, 0.0, 0.0, -1.0, 0.0, 0.0, -1.0, 0.0, 0.0, -1.0, 0.0, 0.0, -1.0, 0.0, 0.0, 1.0, 0.0, 0.0, 1.0, 0.0, 0.0, 1.0, 0.0, 0.0, 1.0, 0.0, 0.0, 1.0, 0.0, 0.0, 1.0, 0.0, 0.0, 0.0, 0.0, -1.0, 0.0, 0.0, -1.0, 0.0, 0.0, -1.0, 0.0, 0.0, -1.0, 0.0, 0.0, -1.0, 0.0, 0.0, -1.0, 0.0, 0.0, 1.0, 0.0, 0.0, 1.0, 0.0, 0.0, 1.0, 0.0, 0.0, 1.0, 0.0, 0.0, 1.0, 0.0, 0.0, 1.0, 0.0, 1.0, 0.0, 0.0, 1.0, 0.0, 0.0, 1.0, 0.0, 0.0, 1.0, 0.0, 0.0, 1.0, 0.0, 0.0, 1.0, 0.0, 0.0, -1.0, 0.0, 0.0, -1.0, 0.0, 0.0, -1.0, 0.0, 0.0, -1.0, 0.0, 0.0, -1.0, 0.0, 0.0, -1.0, 0.0, -1.0, 0.0, 0.0, -1.0, 0.0, 0.0, -1.0, 0.0, 0.0, -1.0, 0.0, 0.0, -1.0, 0.0, 0.0, -1.0, 0.0, 0.0, 1.0, 0.0, 0.0, 1.0, 0.0, 0.0, 1.0, 0.0, 0.0, 1.0, 0.0, 0.0, 1.0, 0.0, 0.0, 1.0, 0.0, 0.0, 0.0, 0.0, -1.0, 0.0, 0.0, -1.0, 0.0, 0.0, -1.0, 0.0, 0.0, -1.0, 0.0, 0.0, -1.0, 0.0, 0.0, -1.0, 0.0, 0.0, 1.0, 0.0, 0.0, 1.0, 0.0, 0.0, 1.0, 0.0, 0.0, 1.0, 0.0, 0.0, 1.0, 0.0, 0.0, 1.0, 0.0, 1.0, 0.0, 0.0, 1.0, 0.0, 0.0, 1.0, 0.0, 0.0, 1.0, 0.0, 0.0, 1.0, 0.0, 0.0, 1.0, 0.0, 0.0, -1.0, 0.0, 0.0, -1.0, 0.0, 0.0, -1.0, 0.0, 0.0, -1.0, 0.0, 0.0, -1.0, 0.0, 0.0, -1.0, 0.0, -0.6973, 0.0, -0.7168, -0.6973, 0.0, -0.7168, -0.6973, 0.0, -0.7168, -0.6973, 0.0, -0.7168, -0.6973, 0.0, -0.7168, -0.6973, 0.0, -0.7168, -0.6973, 0.0, 0.7168, -0.6973, 0.0, 0.7168, -0.6973, 0.0, 0.7168, -0.6973, 0.0, 0.7168, -0.6973, 0.0, 0.7168, -0.6973, 0.0, 0.7168, 0.6973, 0.0, -0.7168, 0.6973, 0.0, -0.7168, 0.6973, 0.0, -0.7168, 0.6973, 0.0, -0.7168, 0.6973, 0.0, -0.7168, 0.6973, 0.0, -0.7168, 0.6973, 0.0, 0.7168, 0.6973, 0.0, 0.7168, 0.6973, 0.0, 0.7168, 0.6973, 0.0, 0.7168, 0.6973, 0.0, 0.7168, 0.6973, 0.0, 0.7168, -0.7001, 0.7141, 0.0, -0.7001, 0.7141, 0.0, -0.7001, 0.7141, 0.0, -0.7001, 0.7141, 0.0, -0.7001, 0.7141, 0.0, -0.7001, 0.7141, 0.0, -0.7001, -0.7141, 0.0, -0.7001, -0.7141, 0.0, -0.7001, -0.7141, 0.0, -0.7001, -0.7141, 0.0, -0.7001, -0.7141, 0.0, -0.7001, -0.7141, 0.0, 0.7001, 0.7141, 0.0, 0.7001, 0.7141, 0.0, 0.7001, 0.7141, 0.0, 0.7001, 0.7141, 0.0, 0.7001, 0.7141, 0.0, 0.7001, 0.7141, 0.0, 0.7001, -0.7141, 0.0, 0.7001, -0.7141, 0.0, 0.7001, -0.7141, 0.0, 0.7001, -0.7141, 0.0, 0.7001, -0.7141, 0.0, 0.7001, -0.7141, 0.0, 0.0, 0.7043, -0.7099, 0.0, 0.7043, -0.7099, 0.0, 0.7043, -0.7099, 0.0, 0.7043, -0.7099, 0.0, 0.7043, -0.7099, 0.0, 0.7043, -0.7099, 0.0, -0.7043, -0.7099, 0.0, -0.7043, -0.7099, 0.0, -0.7043, -0.7099, 0.0, -0.7043, -0.7099, 0.0, -0.7043, -0.7099, 0.0, -0.7043, -0.7099, 0.0, 0.7043, 0.7099, 0.0, 0.7043, 0.7099, 0.0, 0.7043, 0.7099, 0.0, 0.7043, 0.7099, 0.0, 0.7043, 0.7099, 0.0, 0.7043, 0.7099, 0.0, -0.7043, 0.7099, 0.0, -0.7043, 0.7099, 0.0, -0.7043, 0.7099, 0.0, -0.7043, 0.7099, 0.0, -0.7043, 0.7099, 0.0, -0.7043, 0.7099, -0.5682, 0.5796, -0.5841, -0.5682, 0.5796, -0.5841, -0.5682, 0.5796, -0.5841, -0.5682, -0.5796, -0.5841, -0.5682, -0.5796, -0.5841, -0.5682, -0.5796, -0.5841, -0.5682, 0.5796, 0.5841, -0.5682, 0.5796, 0.5841, -0.5682, 0.5796, 0.5841, -0.5682, -0.5796, 0.5841, -0.5682, -0.5796, 0.5841, -0.5682, -0.5796, 0.5841, 0.5682, 0.5796, -0.5841, 0.5682, 0.5796, -0.5841, 0.5682, 0.5796, -0.5841, 0.5682, -0.5796, -0.5841, 0.5682, -0.5796, -0.5841, 0.5682, -0.5796, -0.5841, 0.5682, 0.5796, 0.5841, 0.5682, 0.5796, 0.5841, 0.5682, 0.5796, 0.5841, 0.5682, -0.5796, 0.5841, 0.5682, -0.5796, 0.5841, 0.5682, -0.5796, 0.5841, -1.0, 0.0, 0.0, -1.0, 0.0, 0.0, -1.0, 0.0, 0.0, -1.0, 0.0, 0.0, -1.0, 0.0, 0.0, -1.0, 0.0, 0.0, 1.0, 0.0, 0.0, 1.0, 0.0, 0.0, 1.0, 0.0, 0.0, 1.0, 0.0, 0.0, 1.0, 0.0, 0.0, 1.0, 0.0, 0.0, 0.0, 0.0, -1.0, 0.0, 0.0, -1.0, 0.0, 0.0, -1.0, 0.0, 0.0, -1.0, 0.0, 0.0, -1.0, 0.0, 0.0, -1.0, 0.0, 0.0, 1.0, 0.0, 0.0, 1.0, 0.0, 0.0, 1.0, 0.0, 0.0, 1.0, 0.0, 0.0, 1.0, 0.0, 0.0, 1.0, 0.0, 1.0, 0.0, 0.0, 1.0, 0.0, 0.0, 1.0, 0.0, 0.0, 1.0, 0.0, 0.0, 1.0, 0.0, 0.0, 1.0, 0.0, 0.0, -1.0, 0.0, 0.0, -1.0, 0.0, 0.0, -1.0, 0.0, 0.0, -1.0, 0.0, 0.0, -1.0, 0.0, 0.0, -1.0, 0.0, 0.0, -0.9654, -0.2607, 0.0, -0.9654, -0.2607, 0.0, -0.9654, -0.2607, 0.0, -0.9654, -0.2607, 0.0, -0.9654, -0.2607, 0.0, -0.9654, -0.2607, 0.0, 0.9654, 0.2607, 0.0, 0.9654, 0.2607, 0.0, 0.9654, 0.2607, 0.0, 0.9654, 0.2607, 0.0, 0.9654, 0.2607, 0.0, 0.9654, 0.2607, -1.0, -1.695e-06, 0.0, -1.0, -1.695e-06, 0.0, -1.0, -1.695e-06, 0.0, -1.0, 0.0, 0.0, -1.0, 0.0, 0.0, -1.0, 0.0, 0.0, 1.0, 0.0, 0.0, 1.0, 0.0, 0.0, 1.0, 0.0, 0.0, 1.0, -1.526e-06, 0.0, 1.0, -1.526e-06, 0.0, 1.0, -1.526e-06, 0.0, 0.0, -0.7043, -0.7099, 0.0, -0.7043, -0.7099, 0.0, -0.7043, -0.7099, 0.0, -0.7043, -0.7099, 0.0, -0.7043, -0.7099, 0.0, -0.7043, -0.7099, 0.0, 0.7043, 0.7099, 0.0, 0.7043, 0.7099, 0.0, 0.7043, 0.7099, 0.0, 0.7043, 0.7099, 0.0, 0.7043, 0.7099, 0.0, 0.7043, 0.7099, -1.0, 0.0, 0.0, -1.0, 0.0, 0.0, -1.0, 0.0, 0.0, -1.0, 0.0, 0.0, -1.0, 0.0, 0.0, -1.0, 0.0, 0.0, 1.0, 1.695e-06, 0.0, 1.0, 1.695e-06, 0.0, 1.0, 1.695e-06, 0.0, 1.0, 0.0, 0.0, 1.0, 0.0, 0.0, 1.0, 0.0, 0.0, 0.0, -0.2569, -0.9664, 0.0, -0.2569, -0.9664, 0.0, -0.2569, -0.9664, 0.0, -0.2569, -0.9664, 0.0, -0.2569, -0.9664, 0.0, -0.2569, -0.9664, 0.0, 0.2569, 0.9664, 0.0, 0.2569, 0.9664, 0.0, 0.2569, 0.9664, 0.0, 0.2569, 0.9664, 0.0, 0.2569, 0.9664, 0.0, 0.2569, 0.9664, -1.0, -4.238e-07, 0.0, -1.0, -4.238e-07, 0.0, -1.0, -4.238e-07, 0.0, -1.0, 0.0, 0.0, -1.0, 0.0, 0.0, -1.0, 0.0, 0.0, 1.0, -1.272e-06, 0.0, 1.0, -1.272e-06, 0.0, 1.0, -1.272e-06, 0.0, 1.0, 0.0, 0.0, 1.0, 0.0, 0.0, 1.0, 0.0, 0.0, 0.0, 0.2569, -0.9664, 0.0, 0.2569, -0.9664, 0.0, 0.2569, -0.9664, 0.0, 0.2569, -0.9664, 0.0, 0.2569, -0.9664, 0.0, 0.2569, -0.9664, 0.0, -0.2569, 0.9664, 0.0, -0.2569, 0.9664, 0.0, -0.2569, 0.9664, 0.0, -0.2569, 0.9664, 0.0, -0.2569, 0.9664, 0.0, -0.2569, 0.9664, -1.0, 1.272e-06, 0.0, -1.0, 1.272e-06, 0.0, -1.0, 1.272e-06, 0.0, -1.0, 0.0, 0.0, -1.0, 0.0, 0.0, -1.0, 0.0, 0.0, 1.0, 4.238e-07, 0.0, 1.0, 4.238e-07, 0.0, 1.0, 4.238e-07, 0.0, 1.0, 0.0, 0.0, 1.0, 0.0, 0.0, 1.0, 0.0, 0.0, 0.0, 0.7043, -0.7099, 0.0, 0.7043, -0.7099, 0.0, 0.7043, -0.7099, 0.0, 0.7043, -0.7099, 0.0, 0.7043, -0.7099, 0.0, 0.7043, -0.7099, 0.0, -0.7043, 0.7099, 0.0, -0.7043, 0.7099, 0.0, -0.7043, 0.7099, 0.0, -0.7043, 0.7099, 0.0, -0.7043, 0.7099, 0.0, -0.7043, 0.7099, -1.0, -1.695e-06, 0.0, -1.0, -1.695e-06, 0.0, -1.0, -1.695e-06, 0.0, -1.0, 0.0, 0.0, -1.0, 0.0, 0.0, -1.0, 0.0, 0.0, 1.0, 0.0, 0.0, 1.0, 0.0, 0.0, 1.0, 0.0, 0.0, 1.0, 0.0, 0.0, 1.0, 0.0, 0.0, 1.0, 0.0, 0.0, 0.0, 0.9654, -0.2607, 0.0, 0.9654, -0.2607, 0.0, 0.9654, -0.2607, 0.0, 0.9654, -0.2607, 0.0, 0.9654, -0.2607, 0.0, 0.9654, -0.2607, 0.0, -0.9654, 0.2607, 0.0, -0.9654, 0.2607, 0.0, -0.9654, 0.2607, 0.0, -0.9654, 0.2607, 0.0, -0.9654, 0.2607, 0.0, -0.9654, 0.2607, -1.0, 0.0, 0.0, -1.0, 0.0, 0.0, -1.0, 0.0, 0.0, -1.0, 1.526e-06, 0.0, -1.0, 1.526e-06, 0.0, -1.0, 1.526e-06, 0.0, 1.0, 1.695e-06, 0.0, 1.0, 1.695e-06, 0.0, 1.0, 1.695e-06, 0.0, 1.0, 0.0, 0.0, 1.0, 0.0, 0.0, 1.0, 0.0, 0.0, 0.0, 0.9654, 0.2607, 0.0, 0.9654, 0.2607, 0.0, 0.9654, 0.2607, 0.0, 0.9654, 0.2607, 0.0, 0.9654, 0.2607, 0.0, 0.9654, 0.2607, 0.0, -0.9654, -0.2607, 0.0, -0.9654, -0.2607, 0.0, -0.9654, -0.2607, 0.0, -0.9654, -0.2607, 0.0, -0.9654, -0.2607, 0.0, -0.9654, -0.2607, -1.0, 0.0, 0.0, -1.0, 0.0, 0.0, -1.0, 0.0, 0.0, -1.0, 0.0, 0.0, -1.0, 0.0, 0.0, -1.0, 0.0, 0.0, 1.0, 0.0, 0.0, 1.0, 0.0, 0.0, 1.0, 0.0, 0.0, 1.0, 0.0, 0.0, 1.0, 0.0, 0.0, 1.0, 0.0, 0.0, 0.0, 0.7043, 0.7099, 0.0, 0.7043, 0.7099, 0.0, 0.7043, 0.7099, 0.0, 0.7043, 0.7099, 0.0, 0.7043, 0.7099, 0.0, 0.7043, 0.7099, 0.0, -0.7043, -0.7099, 0.0, -0.7043, -0.7099, 0.0, -0.7043, -0.7099, 0.0, -0.7043, -0.7099, 0.0, -0.7043, -0.7099, 0.0, -0.7043, -0.7099, -1.0, 0.0, 0.0, -1.0, 0.0, 0.0, -1.0, 0.0, 0.0, -1.0, 0.0, 0.0, -1.0, 0.0, 0.0, -1.0, 0.0, 0.0, 1.0, 0.0, 0.0, 1.0, 0.0, 0.0, 1.0, 0.0, 0.0, 1.0, 0.0, 0.0, 1.0, 0.0, 0.0, 1.0, 0.0, 0.0, 0.0, 0.2569, 0.9664, 0.0, 0.2569, 0.9664, 0.0, 0.2569, 0.9664, 0.0, 0.2569, 0.9664, 0.0, 0.2569, 0.9664, 0.0, 0.2569, 0.9664, 0.0, -0.2569, -0.9664, 0.0, -0.2569, -0.9664, 0.0, -0.2569, -0.9664, 0.0, -0.2569, -0.9664, 0.0, -0.2569, -0.9664, 0.0, -0.2569, -0.9664, -1.0, 4.238e-07, 0.0, -1.0, 4.238e-07, 0.0, -1.0, 4.238e-07, 0.0, -1.0, 0.0, 0.0, -1.0, 0.0, 0.0, -1.0, 0.0, 0.0, 1.0, 1.272e-06, 0.0, 1.0, 1.272e-06, 0.0, 1.0, 1.272e-06, 0.0, 1.0, 0.0, 0.0, 1.0, 0.0, 0.0, 1.0, 0.0, 0.0, 0.0, -0.2569, 0.9664, 0.0, -0.2569, 0.9664, 0.0, -0.2569, 0.9664, 0.0, -0.2569, 0.9664, 0.0, -0.2569, 0.9664, 0.0, -0.2569, 0.9664, 0.0, 0.2569, -0.9664, 0.0, 0.2569, -0.9664, 0.0, 0.2569, -0.9664, 0.0, 0.2569, -0.9664, 0.0, 0.2569, -0.9664, 0.0, 0.2569, -0.9664, -1.0, -1.272e-06, 0.0, -1.0, -1.272e-06, 0.0, -1.0, -1.272e-06, 0.0, -1.0, 0.0, 0.0, -1.0, 0.0, 0.0, -1.0, 0.0, 0.0, 1.0, -4.238e-07, 0.0, 1.0, -4.238e-07, 0.0, 1.0, -4.238e-07, 0.0, 1.0, 0.0, 0.0, 1.0, 0.0, 0.0, 1.0, 0.0, 0.0, 0.0, -0.7043, 0.7099, 0.0, -0.7043, 0.7099, 0.0, -0.7043, 0.7099, 0.0, -0.7043, 0.7099, 0.0, -0.7043, 0.7099, 0.0, -0.7043, 0.7099, 0.0, 0.7043, -0.7099, 0.0, 0.7043, -0.7099, 0.0, 0.7043, -0.7099, 0.0, 0.7043, -0.7099, 0.0, 0.7043, -0.7099, 0.0, 0.7043, -0.7099, -1.0, 0.0, 0.0, -1.0, 0.0, 0.0, -1.0, 0.0, 0.0, -1.0, 0.0, 0.0, -1.0, 0.0, 0.0, -1.0, 0.0, 0.0, 1.0, 0.0, 0.0, 1.0, 0.0, 0.0, 1.0, 0.0, 0.0, 1.0, 0.0, 0.0, 1.0, 0.0, 0.0, 1.0, 0.0, 0.0, 0.0, -0.9654, 0.2607, 0.0, -0.9654, 0.2607, 0.0, -0.9654, 0.2607, 0.0, -0.9654, 0.2607, 0.0, -0.9654, 0.2607, 0.0, -0.9654, 0.2607, 0.0, 0.9654, -0.2607, 0.0, 0.9654, -0.2607, 0.0, 0.9654, -0.2607, 0.0, 0.9654, -0.2607, 0.0, 0.9654, -0.2607, 0.0, 0.9654, -0.2607, -1.0, 0.0, 0.0, -1.0, 0.0, 0.0, -1.0, 0.0, 0.0, -1.0, 0.0, 0.0, -1.0, 0.0, 0.0, -1.0, 0.0, 0.0, 1.0, 0.0, 0.0, 1.0, 0.0, 0.0, 1.0, 0.0, 0.0, 1.0, 0.0, 0.0, 1.0, 0.0, 0.0, 1.0, 0.0, 0.0])] * 3)])
me_02_0_whole = bpy.data.meshes.new('02:0:whole')
me_02_0_whole.from_pydata([(0.5, 0.5, -0.5), (0.5, -0.5, -0.5), (-0.5, -0.5, -0.5), (-0.5, 0.5, -0.5), (-0.5, -0.5, -0.08), (0.5, -0.5, -0.08), (0.5, 0.5, -0.08), (-0.5, 0.5, -0.08), (-0.5, 0.5, -0.08), (0.5, 0.5, -0.08), (0.5, 0.5, -0.5), (-0.5, 0.5, -0.5), (0.5, -0.5, -0.5), (0.5, -0.5, -0.08), (-0.5, -0.5, -0.08), (-0.5, -0.5, -0.5), (-0.5, -0.5, -0.5), (-0.5, -0.5, -0.08), (-0.5, 0.5, -0.08), (-0.5, 0.5, -0.5), (0.5, 0.5, -0.08), (0.5, -0.5, -0.08), (0.5, -0.5, -0.5), (0.5, 0.5, -0.5), (0.5, 0.28, -0.1), (0.5, -0.28, -0.1), (-0.5, -0.28, -0.1), (-0.5, 0.28, -0.1), (-0.5, -0.28, 0.15), (0.5, -0.28, 0.15), (0.5, 0.28, 0.5), (-0.5, 0.28, 0.5), (-0.5, 0.28, 0.5), (0.5, 0.28, 0.5), (0.5, 0.28, -0.1), (-0.5, 0.28, -0.1), (0.5, -0.28, -0.1), (0.5, -0.28, 0.15), (-0.5, -0.28, 0.15), (-0.5, -0.28, -0.1), (-0.5, -0.28, -0.1), (-0.5, -0.28, 0.15), (-0.5, 0.28, 0.5), (-0.5, 0.28, -0.1), (0.5, 0.28, 0.5), (0.5, -0.28, 0.15), (0.5, -0.28, -0.1), (0.5, 0.28, -0.1)], [], [(0, 1, 2), (0, 2, 3), (4, 5, 6), (4, 6, 7), (8, 9, 10), (8, 10, 11), (12, 13, 14), (12, 14, 15), (16, 17, 18), (16, 18, 19), (20, 21, 22), (20, 22, 23), (24, 25, 26), (24, 26, 27), (28, 29, 30), (28, 30, 31), (32, 33, 34), (32, 34, 35), (36, 37, 38), (36, 38, 39), (40, 41, 42), (40, 42, 43), (44, 45, 46), (44, 46, 47)])
_uv = me_02_0_whole.uv_layers.new(name='UVMap')
_uv.uv.foreach_set('vector', [0.518, 0.732, 0.732, 0.732, 0.732, 0.518, 0.518, 0.732, 0.732, 0.518, 0.518, 0.518, 0.518, 0.732, 0.732, 0.732, 0.732, 0.518, 0.518, 0.732, 0.732, 0.518, 0.518, 0.518, 0.518, 0.732, 0.732, 0.732, 0.732, 0.518, 0.518, 0.732, 0.732, 0.518, 0.518, 0.518, 0.518, 0.732, 0.732, 0.732, 0.732, 0.518, 0.518, 0.732, 0.732, 0.518, 0.518, 0.518, 0.518, 0.732, 0.732, 0.732, 0.732, 0.518, 0.518, 0.732, 0.732, 0.518, 0.518, 0.518, 0.518, 0.732, 0.732, 0.732, 0.732, 0.518, 0.518, 0.732, 0.732, 0.518, 0.518, 0.518, 0.518, 0.732, 0.732, 0.732, 0.732, 0.518, 0.518, 0.732, 0.732, 0.518, 0.518, 0.518, 0.518, 0.732, 0.732, 0.732, 0.732, 0.518, 0.518, 0.732, 0.732, 0.518, 0.518, 0.518, 0.518, 0.732, 0.732, 0.732, 0.732, 0.518, 0.518, 0.732, 0.732, 0.518, 0.518, 0.518, 0.518, 0.732, 0.732, 0.732, 0.732, 0.518, 0.518, 0.732, 0.732, 0.518, 0.518, 0.518, 0.518, 0.732, 0.6072, 0.732, 0.732, 0.518, 0.518, 0.732, 0.732, 0.518, 0.518, 0.518, 0.518, 0.732, 0.6962, 0.732, 0.732, 0.6428, 0.518, 0.732, 0.732, 0.6428, 0.6038, 0.518])
me_02_0_whole.materials.append(mat_material_world_prop_industrial)
me_02_0_whole.update()
me_02_0_whole.normals_split_custom_set([tuple(v) for v in zip(*[iter([0.0, 0.0, -1.0, 0.0, 0.0, -1.0, 0.0, 0.0, -1.0, 0.0, 0.0, -1.0, 0.0, 0.0, -1.0, 0.0, 0.0, -1.0, 0.0, 0.0, 1.0, 0.0, 0.0, 1.0, 0.0, 0.0, 1.0, 0.0, 0.0, 1.0, 0.0, 0.0, 1.0, 0.0, 0.0, 1.0, 0.0, 1.0, 0.0, 0.0, 1.0, 0.0, 0.0, 1.0, 0.0, 0.0, 1.0, 0.0, 0.0, 1.0, 0.0, 0.0, 1.0, 0.0, 0.0, -1.0, 0.0, 0.0, -1.0, 0.0, 0.0, -1.0, 0.0, 0.0, -1.0, 0.0, 0.0, -1.0, 0.0, 0.0, -1.0, 0.0, -1.0, 0.0, 0.0, -1.0, 0.0, 0.0, -1.0, 0.0, 0.0, -1.0, 0.0, 0.0, -1.0, 0.0, 0.0, -1.0, 0.0, 0.0, 1.0, 0.0, 0.0, 1.0, 0.0, 0.0, 1.0, 0.0, 0.0, 1.0, 0.0, 0.0, 1.0, 0.0, 0.0, 1.0, 0.0, 0.0, 0.0, 0.0, -1.0, 0.0, 0.0, -1.0, 0.0, 0.0, -1.0, 0.0, 0.0, -1.0, 0.0, 0.0, -1.0, 0.0, 0.0, -1.0, 0.0, -0.53, 0.848, 0.0, -0.53, 0.848, 0.0, -0.53, 0.848, 0.0, -0.53, 0.848, 0.0, -0.53, 0.848, 0.0, -0.53, 0.848, 0.0, 1.0, 0.0, 0.0, 1.0, 0.0, 0.0, 1.0, 0.0, 0.0, 1.0, 0.0, 0.0, 1.0, 0.0, 0.0, 1.0, 0.0, 0.0, -1.0, 0.0, 0.0, -1.0, 0.0, 0.0, -1.0, 0.0, 0.0, -1.0, 0.0, 0.0, -1.0, 0.0, 0.0, -1.0, 0.0, -1.0, -2.129e-07, 0.0, -1.0, -2.129e-07, 0.0, -1.0, -2.129e-07, 0.0, -1.0, 0.0, 0.0, -1.0, 0.0, 0.0, -1.0, 0.0, 0.0, 1.0, -2.129e-07, 0.0, 1.0, -2.129e-07, 0.0, 1.0, -2.129e-07, 0.0, 1.0, 0.0, 0.0, 1.0, 0.0, 0.0, 1.0, 0.0, 0.0])] * 3)])

# ---- objects
ob_00_asset = bpy.data.objects.new('00:asset', None)
ob_00_part_whole = bpy.data.objects.new('00:part:whole', None)
ob_00_0_whole = bpy.data.objects.new('00:0:whole', me_00_0_whole)
ob_01_asset = bpy.data.objects.new('01:asset', None)
ob_01_part_whole = bpy.data.objects.new('01:part:whole', None)
ob_01_0_whole = bpy.data.objects.new('01:0:whole', me_01_0_whole)
ob_02_asset = bpy.data.objects.new('02:asset', None)
ob_02_part_whole = bpy.data.objects.new('02:part:whole', None)
ob_02_0_whole = bpy.data.objects.new('02:0:whole', me_02_0_whole)

# ---- transforms, parenting, visibility, modifiers, constraints
ob_00_asset.location = (0.0, 0.0, 0.0)
ob_00_part_whole.parent = ob_00_asset
ob_00_part_whole.location = (0.0, 0.0, 0.0)
ob_00_0_whole.parent = ob_00_part_whole
ob_00_0_whole.location = (0.0, 0.0, 0.0)
ob_01_asset.location = (0.0, 0.0, 0.0)
ob_01_part_whole.parent = ob_01_asset
ob_01_part_whole.location = (0.0, 0.0, 0.0)
ob_01_0_whole.parent = ob_01_part_whole
ob_01_0_whole.location = (0.0, 0.0, 0.0)
ob_02_asset.location = (0.0, 0.0, 0.0)
ob_02_part_whole.parent = ob_02_asset
ob_02_part_whole.location = (0.0, 0.0, 0.0)
ob_02_0_whole.parent = ob_02_part_whole
ob_02_0_whole.location = (0.0, 0.0, 0.0)

# ---- collection membership
scene.collection.objects.link(ob_00_asset)
scene.collection.objects.link(ob_00_part_whole)
scene.collection.objects.link(ob_00_0_whole)
scene.collection.objects.link(ob_01_asset)
scene.collection.objects.link(ob_01_part_whole)
scene.collection.objects.link(ob_01_0_whole)
scene.collection.objects.link(ob_02_asset)
scene.collection.objects.link(ob_02_part_whole)
scene.collection.objects.link(ob_02_0_whole)

# ---- scene / render settings (as saved in the file)
scene.frame_start = 1; scene.frame_end = 250; scene.frame_set(1)
scene.render.engine = 'BLENDER_EEVEE_NEXT'
scene.render.bake_bias = 0.0
scene.render.bake_samples = 0
scene.render.compositor_device = 'GPU'
scene.eevee.use_volume_custom_range = False
scene.eevee.fast_gi_thickness_near = 0.1
scene.eevee.fast_gi_thickness_far = 0.0
scene.eevee.ray_tracing_options.screen_trace_thickness = 0.1
bpy.context.view_layer.update()

# ---- added for rendering (the .blend has no active camera and no usable light): camera, sun + grey world if the file has none
cam_auto = bpy.data.cameras.new('AutoCamera')
cam_auto.lens = 50.0
cam_auto.sensor_width = 36.0
cam_auto.clip_end = 1000.0
ob_auto_camera = bpy.data.objects.new('AutoCamera', cam_auto)
scene.collection.objects.link(ob_auto_camera)
ob_auto_camera.location = (1.60254, -1.92304, 1.28203)
ob_auto_camera.rotation_euler = (1.09748, -7.21219e-08, 0.694738)
scene.camera = ob_auto_camera
light_auto_sun = bpy.data.lights.new('AutoSun', 'SUN')
light_auto_sun.energy = 3.0
light_auto_sun.angle = 0.0523599
ob_auto_sun = bpy.data.objects.new('AutoSun', light_auto_sun)
scene.collection.objects.link(ob_auto_sun)
ob_auto_sun.rotation_euler = (0.872665, 0.174533, 0.523599)
if scene.world is None:
    world_auto = bpy.data.worlds.new('AutoWorld')
    world_auto.color = (0.3, 0.3, 0.3)
    scene.world = world_auto
bpy.context.view_layer.update()
